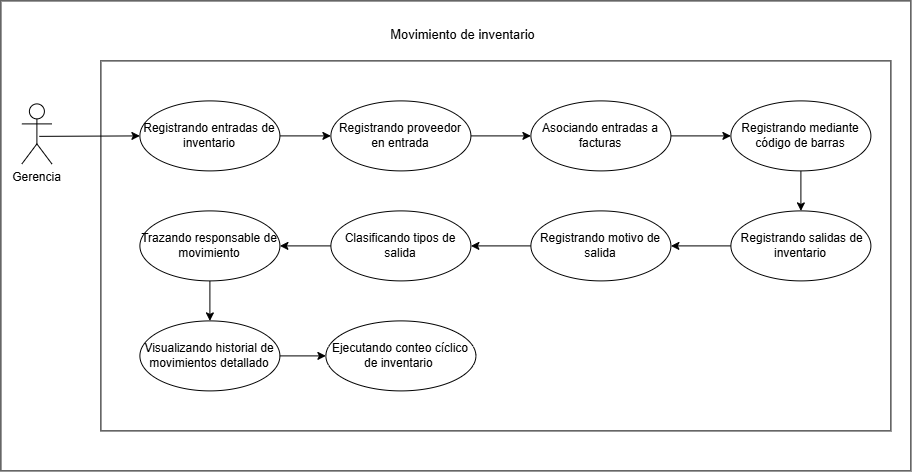

The diagram above was exported from draw.io. Its source (the exported page's mxGraphModel, read from the mxfile embedded in the PNG):
<mxGraphModel dx="2742" dy="1458" grid="1" gridSize="10" guides="1" tooltips="1" connect="1" arrows="1" fold="1" page="1" pageScale="1" pageWidth="827" pageHeight="1169" math="0" shadow="0">
  <root>
    <mxCell id="0" />
    <mxCell id="1" parent="0" />
    <mxCell id="qrOsgZDqs2jIluiTBBjf-55" parent="1" style="rounded=0;whiteSpace=wrap;html=1;" value="" vertex="1">
      <mxGeometry height="470" width="910" x="130" y="490" as="geometry" />
    </mxCell>
    <mxCell id="wMoj_ULhoz5Cyv0T8dZ2-2" parent="1" style="rounded=0;whiteSpace=wrap;html=1;" value="" vertex="1">
      <mxGeometry height="370" width="790" x="230" y="550" as="geometry" />
    </mxCell>
    <mxCell id="qrOsgZDqs2jIluiTBBjf-57" edge="1" parent="1" source="qrOsgZDqs2jIluiTBBjf-58" style="rounded=0;orthogonalLoop=1;jettySize=auto;html=1;exitX=1;exitY=0.5;exitDx=0;exitDy=0;entryX=0;entryY=0.5;entryDx=0;entryDy=0;" target="qrOsgZDqs2jIluiTBBjf-65">
      <mxGeometry relative="1" as="geometry" />
    </mxCell>
    <mxCell id="qrOsgZDqs2jIluiTBBjf-58" parent="1" style="ellipse;whiteSpace=wrap;html=1;" value="Registrando entradas de inventario" vertex="1">
      <mxGeometry height="70" width="140" x="269" y="590" as="geometry" />
    </mxCell>
    <mxCell id="qrOsgZDqs2jIluiTBBjf-59" edge="1" parent="1" source="qrOsgZDqs2jIluiTBBjf-60" style="rounded=0;orthogonalLoop=1;jettySize=auto;html=1;exitX=0;exitY=0.5;exitDx=0;exitDy=0;entryX=1;entryY=0.5;entryDx=0;entryDy=0;" target="qrOsgZDqs2jIluiTBBjf-69">
      <mxGeometry relative="1" as="geometry" />
    </mxCell>
    <mxCell id="qrOsgZDqs2jIluiTBBjf-60" parent="1" style="ellipse;whiteSpace=wrap;html=1;" value="&amp;nbsp;Registrando salidas de inventario" vertex="1">
      <mxGeometry height="70" width="140" x="860" y="700" as="geometry" />
    </mxCell>
    <mxCell id="qrOsgZDqs2jIluiTBBjf-61" edge="1" parent="1" source="qrOsgZDqs2jIluiTBBjf-62" style="rounded=0;orthogonalLoop=1;jettySize=auto;html=1;exitX=0.5;exitY=1;exitDx=0;exitDy=0;entryX=0.5;entryY=0;entryDx=0;entryDy=0;" target="qrOsgZDqs2jIluiTBBjf-60">
      <mxGeometry relative="1" as="geometry" />
    </mxCell>
    <mxCell id="qrOsgZDqs2jIluiTBBjf-62" parent="1" style="ellipse;whiteSpace=wrap;html=1;" value="Registrando mediante código de barras" vertex="1">
      <mxGeometry height="70" width="140" x="860" y="590" as="geometry" />
    </mxCell>
    <mxCell id="qrOsgZDqs2jIluiTBBjf-63" parent="1" style="ellipse;whiteSpace=wrap;html=1;" value="Visualizando historial de movimientos detallado" vertex="1">
      <mxGeometry height="70" width="140" x="269" y="810" as="geometry" />
    </mxCell>
    <mxCell id="qrOsgZDqs2jIluiTBBjf-64" edge="1" parent="1" source="qrOsgZDqs2jIluiTBBjf-65" style="rounded=0;orthogonalLoop=1;jettySize=auto;html=1;exitX=1;exitY=0.5;exitDx=0;exitDy=0;" target="qrOsgZDqs2jIluiTBBjf-75">
      <mxGeometry relative="1" as="geometry" />
    </mxCell>
    <mxCell id="qrOsgZDqs2jIluiTBBjf-65" parent="1" style="ellipse;whiteSpace=wrap;html=1;" value="Registrando proveedor en entrada" vertex="1">
      <mxGeometry height="70" width="140" x="460" y="590" as="geometry" />
    </mxCell>
    <mxCell id="qrOsgZDqs2jIluiTBBjf-66" edge="1" parent="1" source="qrOsgZDqs2jIluiTBBjf-67" style="rounded=0;orthogonalLoop=1;jettySize=auto;html=1;exitX=0.5;exitY=1;exitDx=0;exitDy=0;" target="qrOsgZDqs2jIluiTBBjf-63">
      <mxGeometry relative="1" as="geometry" />
    </mxCell>
    <mxCell id="qrOsgZDqs2jIluiTBBjf-67" parent="1" style="ellipse;whiteSpace=wrap;html=1;" value="Trazando responsable de movimiento" vertex="1">
      <mxGeometry height="70" width="140" x="269" y="700" as="geometry" />
    </mxCell>
    <mxCell id="qrOsgZDqs2jIluiTBBjf-68" edge="1" parent="1" source="qrOsgZDqs2jIluiTBBjf-69" style="rounded=0;orthogonalLoop=1;jettySize=auto;html=1;exitX=0;exitY=0.5;exitDx=0;exitDy=0;entryX=1;entryY=0.5;entryDx=0;entryDy=0;" target="qrOsgZDqs2jIluiTBBjf-71">
      <mxGeometry relative="1" as="geometry" />
    </mxCell>
    <mxCell id="qrOsgZDqs2jIluiTBBjf-69" parent="1" style="ellipse;whiteSpace=wrap;html=1;" value="Registrando motivo de salida" vertex="1">
      <mxGeometry height="70" width="140" x="660" y="700" as="geometry" />
    </mxCell>
    <mxCell id="qrOsgZDqs2jIluiTBBjf-70" edge="1" parent="1" source="qrOsgZDqs2jIluiTBBjf-71" style="rounded=0;orthogonalLoop=1;jettySize=auto;html=1;exitX=1;exitY=0.5;exitDx=0;exitDy=0;" target="qrOsgZDqs2jIluiTBBjf-67">
      <mxGeometry relative="1" as="geometry" />
    </mxCell>
    <mxCell id="qrOsgZDqs2jIluiTBBjf-71" parent="1" style="ellipse;whiteSpace=wrap;html=1;" value="Clasificando tipos de salida" vertex="1">
      <mxGeometry height="70" width="140" x="460" y="700" as="geometry" />
    </mxCell>
    <mxCell id="qrOsgZDqs2jIluiTBBjf-72" edge="1" parent="1" source="qrOsgZDqs2jIluiTBBjf-73" style="rounded=0;orthogonalLoop=1;jettySize=auto;html=1;entryX=0;entryY=0.5;entryDx=0;entryDy=0;exitX=0.581;exitY=0.541;exitDx=0;exitDy=0;exitPerimeter=0;" target="qrOsgZDqs2jIluiTBBjf-58">
      <mxGeometry relative="1" as="geometry">
        <Array as="points" />
        <mxPoint x="165" y="619" as="sourcePoint" />
        <mxPoint x="269" y="624" as="targetPoint" />
      </mxGeometry>
    </mxCell>
    <mxCell id="qrOsgZDqs2jIluiTBBjf-73" parent="1" style="shape=umlActor;verticalLabelPosition=bottom;verticalAlign=top;html=1;" value="Gerencia" vertex="1">
      <mxGeometry height="60" width="30" x="151" y="593" as="geometry" />
    </mxCell>
    <mxCell id="qrOsgZDqs2jIluiTBBjf-74" edge="1" parent="1" source="qrOsgZDqs2jIluiTBBjf-75" style="rounded=0;orthogonalLoop=1;jettySize=auto;html=1;exitX=1;exitY=0.5;exitDx=0;exitDy=0;entryX=0;entryY=0.5;entryDx=0;entryDy=0;" target="qrOsgZDqs2jIluiTBBjf-62">
      <mxGeometry relative="1" as="geometry" />
    </mxCell>
    <mxCell id="qrOsgZDqs2jIluiTBBjf-75" parent="1" style="ellipse;whiteSpace=wrap;html=1;" value="Asociando entradas a facturas" vertex="1">
      <mxGeometry height="70" width="140" x="660" y="590" as="geometry" />
    </mxCell>
    <mxCell id="qrOsgZDqs2jIluiTBBjf-76" parent="1" style="text;html=1;whiteSpace=wrap;align=center;verticalAlign=middle;rounded=0;" value="&lt;font style=&quot;font-size: 13px;&quot;&gt;Movimiento de inventario&lt;/font&gt;" vertex="1">
      <mxGeometry height="30" width="164.75" x="510" y="509" as="geometry" />
    </mxCell>
    <mxCell id="wMoj_ULhoz5Cyv0T8dZ2-1" edge="1" parent="1" source="qrOsgZDqs2jIluiTBBjf-63" style="edgeStyle=orthogonalEdgeStyle;rounded=0;orthogonalLoop=1;jettySize=auto;html=1;exitX=1;exitY=0.5;exitDx=0;exitDy=0;" target="jNEGnD9hBXlYCY8-VC9a-1" value="">
      <mxGeometry relative="1" as="geometry">
        <mxPoint x="409" y="845" as="sourcePoint" />
        <mxPoint x="670" y="835" as="targetPoint" />
      </mxGeometry>
    </mxCell>
    <mxCell id="jNEGnD9hBXlYCY8-VC9a-1" parent="1" style="ellipse;whiteSpace=wrap;html=1;" value="Ejecutando conteo cíclico de inventario&amp;nbsp;" vertex="1">
      <mxGeometry height="70" width="150" x="455" y="810" as="geometry" />
    </mxCell>
  </root>
</mxGraphModel>